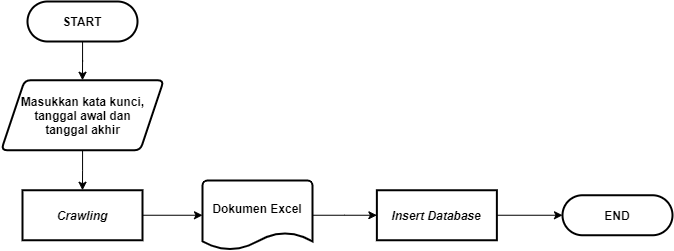

The diagram above was exported from draw.io. Its source (the exported page's mxGraphModel, read from the mxfile embedded in the PNG):
<mxGraphModel dx="1021" dy="500" grid="1" gridSize="10" guides="1" tooltips="1" connect="1" arrows="1" fold="1" page="1" pageScale="1" pageWidth="827" pageHeight="1169" math="0" shadow="0">
  <root>
    <mxCell id="0" />
    <mxCell id="1" parent="0" />
    <mxCell id="a2TFJ_O6cw55gr0QnBxv-1" style="edgeStyle=orthogonalEdgeStyle;rounded=0;orthogonalLoop=1;jettySize=auto;html=1;entryX=0.5;entryY=0;entryDx=0;entryDy=0;" parent="1" source="nq37NrVnf6S420Zew8mY-3" target="nq37NrVnf6S420Zew8mY-70" edge="1">
      <mxGeometry relative="1" as="geometry" />
    </mxCell>
    <mxCell id="nq37NrVnf6S420Zew8mY-3" value="&lt;b style=&quot;font-size: 12px;&quot;&gt;START&lt;/b&gt;" style="rounded=1;whiteSpace=wrap;html=1;absoluteArcSize=1;arcSize=140;strokeWidth=2;fontSize=12;" parent="1" vertex="1">
      <mxGeometry x="45" y="170" width="110" height="40" as="geometry" />
    </mxCell>
    <mxCell id="nq37NrVnf6S420Zew8mY-68" style="edgeStyle=orthogonalEdgeStyle;rounded=0;orthogonalLoop=1;jettySize=auto;html=1;entryX=0.5;entryY=0;entryDx=0;entryDy=0;entryPerimeter=0;fontSize=12;" parent="1" edge="1">
      <mxGeometry relative="1" as="geometry">
        <mxPoint x="100" y="410" as="sourcePoint" />
        <Array as="points">
          <mxPoint x="100" y="450" />
          <mxPoint x="200" y="450" />
          <mxPoint x="200" y="110" />
          <mxPoint x="300" y="110" />
        </Array>
      </mxGeometry>
    </mxCell>
    <mxCell id="nq37NrVnf6S420Zew8mY-92" style="edgeStyle=orthogonalEdgeStyle;rounded=0;orthogonalLoop=1;jettySize=auto;html=1;entryX=0;entryY=0.5;entryDx=0;entryDy=0;fontSize=12;" parent="1" source="nq37NrVnf6S420Zew8mY-27" target="nq37NrVnf6S420Zew8mY-91" edge="1">
      <mxGeometry relative="1" as="geometry" />
    </mxCell>
    <mxCell id="nq37NrVnf6S420Zew8mY-27" value="&lt;b&gt;&lt;i&gt;Insert Database&lt;/i&gt;&lt;/b&gt;" style="rounded=1;whiteSpace=wrap;html=1;absoluteArcSize=1;arcSize=0;strokeWidth=2;fontSize=12;" parent="1" vertex="1">
      <mxGeometry x="394.38" y="358.75" width="120" height="50" as="geometry" />
    </mxCell>
    <mxCell id="nq37NrVnf6S420Zew8mY-72" style="edgeStyle=orthogonalEdgeStyle;rounded=0;orthogonalLoop=1;jettySize=auto;html=1;entryX=0.5;entryY=0;entryDx=0;entryDy=0;fontSize=12;" parent="1" source="nq37NrVnf6S420Zew8mY-70" target="nq37NrVnf6S420Zew8mY-71" edge="1">
      <mxGeometry relative="1" as="geometry" />
    </mxCell>
    <mxCell id="nq37NrVnf6S420Zew8mY-70" value="Masukkan kata kunci,&lt;br&gt;tanggal awal dan&lt;br&gt;tanggal akhir" style="shape=parallelogram;html=1;strokeWidth=2;perimeter=parallelogramPerimeter;whiteSpace=wrap;rounded=1;arcSize=12;size=0.14423076923076925;fontSize=12;fontStyle=1" parent="1" vertex="1">
      <mxGeometry x="18.75" y="248.75" width="162.5" height="70" as="geometry" />
    </mxCell>
    <mxCell id="nq37NrVnf6S420Zew8mY-84" style="edgeStyle=orthogonalEdgeStyle;rounded=0;orthogonalLoop=1;jettySize=auto;html=1;entryX=0;entryY=0.5;entryDx=0;entryDy=0;entryPerimeter=0;fontSize=12;" parent="1" source="nq37NrVnf6S420Zew8mY-71" target="nq37NrVnf6S420Zew8mY-79" edge="1">
      <mxGeometry relative="1" as="geometry">
        <mxPoint x="220" y="383.75" as="targetPoint" />
      </mxGeometry>
    </mxCell>
    <mxCell id="nq37NrVnf6S420Zew8mY-71" value="&lt;b&gt;&lt;i&gt;Crawling&lt;/i&gt;&lt;/b&gt;" style="rounded=1;whiteSpace=wrap;html=1;absoluteArcSize=1;arcSize=0;strokeWidth=2;fontSize=12;" parent="1" vertex="1">
      <mxGeometry x="40" y="358.75" width="120" height="50" as="geometry" />
    </mxCell>
    <mxCell id="nq37NrVnf6S420Zew8mY-93" style="edgeStyle=orthogonalEdgeStyle;rounded=0;orthogonalLoop=1;jettySize=auto;html=1;entryX=0;entryY=0.5;entryDx=0;entryDy=0;fontSize=12;" parent="1" source="nq37NrVnf6S420Zew8mY-79" target="nq37NrVnf6S420Zew8mY-27" edge="1">
      <mxGeometry relative="1" as="geometry" />
    </mxCell>
    <mxCell id="nq37NrVnf6S420Zew8mY-79" value="&lt;b&gt;Dokumen Excel&lt;br&gt;&lt;br&gt;&lt;/b&gt;" style="strokeWidth=2;html=1;shape=mxgraph.flowchart.document2;whiteSpace=wrap;size=0.25;fontSize=12;" parent="1" vertex="1">
      <mxGeometry x="220" y="349.07" width="110" height="69.37" as="geometry" />
    </mxCell>
    <mxCell id="nq37NrVnf6S420Zew8mY-91" value="&lt;b&gt;END&lt;/b&gt;" style="rounded=1;whiteSpace=wrap;html=1;absoluteArcSize=1;arcSize=140;strokeWidth=2;fontSize=12;" parent="1" vertex="1">
      <mxGeometry x="580" y="363.75" width="110" height="40" as="geometry" />
    </mxCell>
  </root>
</mxGraphModel>